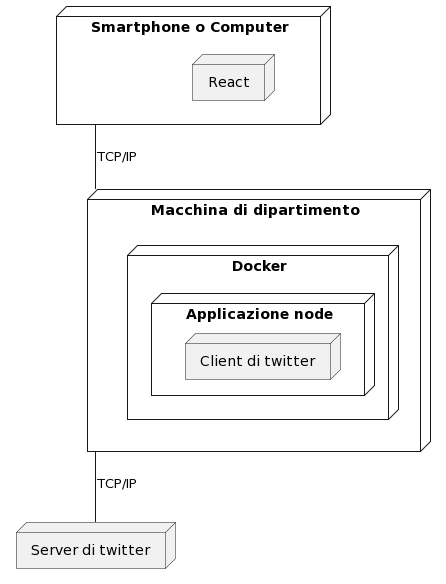

The diagram above was rendered by PlantUML. Its source (embedded in the PNG):
@startuml
node "Smartphone o Computer" as ACTOR1 {
 node React
}
node "Macchina di dipartimento" as ACTOR2 {
 node "Docker" {
  node "Applicazione node" {
   node "Client di twitter"
  }
 }
}
node "Server di twitter" as ACTOR3

ACTOR1 -- ACTOR2: "TCP/IP"
ACTOR2 -- ACTOR3 : "TCP/IP"
@enduml